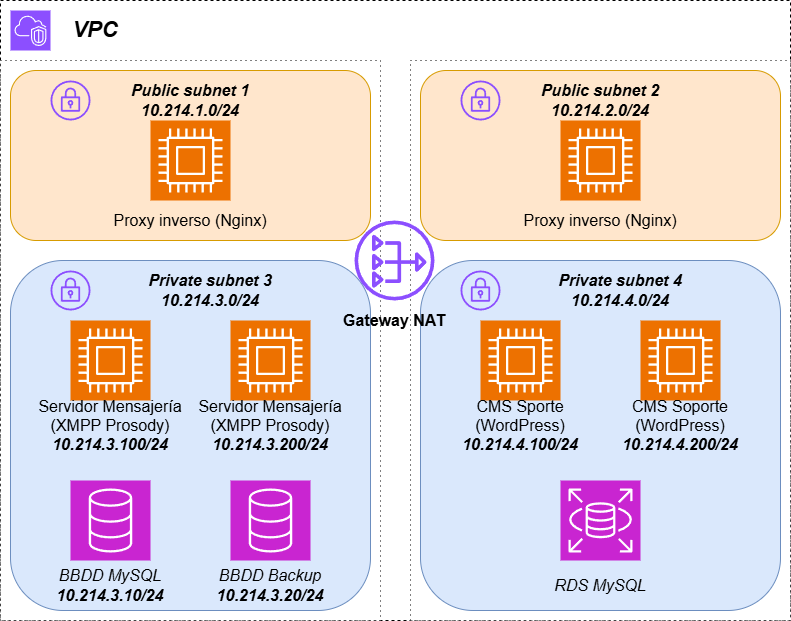

The diagram above was exported from draw.io. Its source (the exported page's mxGraphModel, read from the mxfile embedded in the PNG):
<mxGraphModel dx="2074" dy="1098" grid="1" gridSize="10" guides="1" tooltips="1" connect="1" arrows="1" fold="1" page="1" pageScale="1" pageWidth="827" pageHeight="1169" math="0" shadow="0">
  <root>
    <mxCell id="0" />
    <mxCell id="1" parent="0" />
    <mxCell id="iEew1EUSJyRWEJ5nf-gL-58" value="" style="whiteSpace=wrap;html=1;dashed=1;" parent="1" vertex="1">
      <mxGeometry x="20" y="160" width="790" height="620" as="geometry" />
    </mxCell>
    <mxCell id="iEew1EUSJyRWEJ5nf-gL-60" value="" style="whiteSpace=wrap;html=1;dashed=1;dashPattern=1 4;" parent="1" vertex="1">
      <mxGeometry x="430" y="220" width="380" height="560" as="geometry" />
    </mxCell>
    <mxCell id="iEew1EUSJyRWEJ5nf-gL-59" value="" style="whiteSpace=wrap;html=1;dashed=1;dashPattern=1 4;" parent="1" vertex="1">
      <mxGeometry x="20" y="220" width="380" height="560" as="geometry" />
    </mxCell>
    <mxCell id="iEew1EUSJyRWEJ5nf-gL-51" value="" style="rounded=1;whiteSpace=wrap;html=1;fillColor=#dae8fc;strokeColor=#6c8ebf;" parent="1" vertex="1">
      <mxGeometry x="440" y="420" width="360" height="350" as="geometry" />
    </mxCell>
    <mxCell id="iEew1EUSJyRWEJ5nf-gL-50" value="" style="rounded=1;whiteSpace=wrap;html=1;fillColor=#ffe6cc;strokeColor=#d79b00;" parent="1" vertex="1">
      <mxGeometry x="440" y="230" width="360" height="170" as="geometry" />
    </mxCell>
    <mxCell id="iEew1EUSJyRWEJ5nf-gL-49" value="" style="rounded=1;whiteSpace=wrap;html=1;fillColor=#dae8fc;strokeColor=#6c8ebf;" parent="1" vertex="1">
      <mxGeometry x="30" y="420" width="360" height="350" as="geometry" />
    </mxCell>
    <mxCell id="iEew1EUSJyRWEJ5nf-gL-47" value="" style="rounded=1;whiteSpace=wrap;html=1;fillColor=#ffe6cc;strokeColor=#d79b00;" parent="1" vertex="1">
      <mxGeometry x="30" y="230" width="360" height="170" as="geometry" />
    </mxCell>
    <mxCell id="iEew1EUSJyRWEJ5nf-gL-2" value="" style="sketch=0;points=[[0,0,0],[0.25,0,0],[0.5,0,0],[0.75,0,0],[1,0,0],[0,1,0],[0.25,1,0],[0.5,1,0],[0.75,1,0],[1,1,0],[0,0.25,0],[0,0.5,0],[0,0.75,0],[1,0.25,0],[1,0.5,0],[1,0.75,0]];outlineConnect=0;fontColor=#232F3E;fillColor=#ED7100;strokeColor=#ffffff;dashed=0;verticalLabelPosition=bottom;verticalAlign=top;align=center;html=1;fontSize=12;fontStyle=0;aspect=fixed;shape=mxgraph.aws4.resourceIcon;resIcon=mxgraph.aws4.compute;" parent="1" vertex="1">
      <mxGeometry x="90" y="480" width="80" height="80" as="geometry" />
    </mxCell>
    <mxCell id="iEew1EUSJyRWEJ5nf-gL-3" value="" style="sketch=0;points=[[0,0,0],[0.25,0,0],[0.5,0,0],[0.75,0,0],[1,0,0],[0,1,0],[0.25,1,0],[0.5,1,0],[0.75,1,0],[1,1,0],[0,0.25,0],[0,0.5,0],[0,0.75,0],[1,0.25,0],[1,0.5,0],[1,0.75,0]];outlineConnect=0;fontColor=#232F3E;fillColor=#ED7100;strokeColor=#ffffff;dashed=0;verticalLabelPosition=bottom;verticalAlign=top;align=center;html=1;fontSize=12;fontStyle=0;aspect=fixed;shape=mxgraph.aws4.resourceIcon;resIcon=mxgraph.aws4.compute;" parent="1" vertex="1">
      <mxGeometry x="250" y="480" width="80" height="80" as="geometry" />
    </mxCell>
    <mxCell id="iEew1EUSJyRWEJ5nf-gL-5" value="Proxy inverso (Nginx)" style="text;strokeColor=none;fillColor=none;html=1;align=center;verticalAlign=middle;whiteSpace=wrap;rounded=0;fontSize=16;" parent="1" vertex="1">
      <mxGeometry x="130" y="360" width="160" height="40" as="geometry" />
    </mxCell>
    <mxCell id="iEew1EUSJyRWEJ5nf-gL-1" value="" style="sketch=0;points=[[0,0,0],[0.25,0,0],[0.5,0,0],[0.75,0,0],[1,0,0],[0,1,0],[0.25,1,0],[0.5,1,0],[0.75,1,0],[1,1,0],[0,0.25,0],[0,0.5,0],[0,0.75,0],[1,0.25,0],[1,0.5,0],[1,0.75,0]];outlineConnect=0;fontColor=#232F3E;fillColor=#ED7100;strokeColor=#ffffff;dashed=0;verticalLabelPosition=bottom;verticalAlign=top;align=center;html=1;fontSize=12;fontStyle=0;aspect=fixed;shape=mxgraph.aws4.resourceIcon;resIcon=mxgraph.aws4.compute;" parent="1" vertex="1">
      <mxGeometry x="170" y="280" width="80" height="80" as="geometry" />
    </mxCell>
    <mxCell id="iEew1EUSJyRWEJ5nf-gL-16" value="" style="sketch=0;points=[[0,0,0],[0.25,0,0],[0.5,0,0],[0.75,0,0],[1,0,0],[0,1,0],[0.25,1,0],[0.5,1,0],[0.75,1,0],[1,1,0],[0,0.25,0],[0,0.5,0],[0,0.75,0],[1,0.25,0],[1,0.5,0],[1,0.75,0]];outlineConnect=0;fontColor=#232F3E;fillColor=#C925D1;strokeColor=#ffffff;dashed=0;verticalLabelPosition=bottom;verticalAlign=top;align=center;html=1;fontSize=12;fontStyle=0;aspect=fixed;shape=mxgraph.aws4.resourceIcon;resIcon=mxgraph.aws4.database;" parent="1" vertex="1">
      <mxGeometry x="90" y="640" width="80" height="80" as="geometry" />
    </mxCell>
    <mxCell id="iEew1EUSJyRWEJ5nf-gL-17" value="" style="sketch=0;points=[[0,0,0],[0.25,0,0],[0.5,0,0],[0.75,0,0],[1,0,0],[0,1,0],[0.25,1,0],[0.5,1,0],[0.75,1,0],[1,1,0],[0,0.25,0],[0,0.5,0],[0,0.75,0],[1,0.25,0],[1,0.5,0],[1,0.75,0]];outlineConnect=0;fontColor=#232F3E;fillColor=#C925D1;strokeColor=#ffffff;dashed=0;verticalLabelPosition=bottom;verticalAlign=top;align=center;html=1;fontSize=12;fontStyle=0;aspect=fixed;shape=mxgraph.aws4.resourceIcon;resIcon=mxgraph.aws4.rds;" parent="1" vertex="1">
      <mxGeometry x="580" y="640" width="80" height="80" as="geometry" />
    </mxCell>
    <mxCell id="iEew1EUSJyRWEJ5nf-gL-19" value="" style="sketch=0;points=[[0,0,0],[0.25,0,0],[0.5,0,0],[0.75,0,0],[1,0,0],[0,1,0],[0.25,1,0],[0.5,1,0],[0.75,1,0],[1,1,0],[0,0.25,0],[0,0.5,0],[0,0.75,0],[1,0.25,0],[1,0.5,0],[1,0.75,0]];outlineConnect=0;fontColor=#232F3E;fillColor=#C925D1;strokeColor=#ffffff;dashed=0;verticalLabelPosition=bottom;verticalAlign=top;align=center;html=1;fontSize=12;fontStyle=0;aspect=fixed;shape=mxgraph.aws4.resourceIcon;resIcon=mxgraph.aws4.database;" parent="1" vertex="1">
      <mxGeometry x="250" y="640" width="80" height="80" as="geometry" />
    </mxCell>
    <mxCell id="iEew1EUSJyRWEJ5nf-gL-20" value="" style="sketch=0;points=[[0,0,0],[0.25,0,0],[0.5,0,0],[0.75,0,0],[1,0,0],[0,1,0],[0.25,1,0],[0.5,1,0],[0.75,1,0],[1,1,0],[0,0.25,0],[0,0.5,0],[0,0.75,0],[1,0.25,0],[1,0.5,0],[1,0.75,0]];outlineConnect=0;fontColor=#232F3E;fillColor=#8C4FFF;strokeColor=#ffffff;dashed=0;verticalLabelPosition=bottom;verticalAlign=top;align=center;html=1;fontSize=12;fontStyle=0;aspect=fixed;shape=mxgraph.aws4.resourceIcon;resIcon=mxgraph.aws4.vpc;" parent="1" vertex="1">
      <mxGeometry x="30" y="170" width="40" height="40" as="geometry" />
    </mxCell>
    <mxCell id="iEew1EUSJyRWEJ5nf-gL-25" value="" style="sketch=0;outlineConnect=0;fontColor=#232F3E;gradientColor=none;fillColor=#8C4FFF;strokeColor=none;dashed=0;verticalLabelPosition=bottom;verticalAlign=top;align=center;html=1;fontSize=12;fontStyle=0;aspect=fixed;pointerEvents=1;shape=mxgraph.aws4.vpn_gateway;fillStyle=auto;shadow=0;" parent="1" vertex="1">
      <mxGeometry x="70" y="240" width="40" height="40" as="geometry" />
    </mxCell>
    <mxCell id="iEew1EUSJyRWEJ5nf-gL-26" value="" style="sketch=0;outlineConnect=0;fontColor=#232F3E;gradientColor=none;fillColor=#8C4FFF;strokeColor=none;dashed=0;verticalLabelPosition=bottom;verticalAlign=top;align=center;html=1;fontSize=12;fontStyle=0;aspect=fixed;pointerEvents=1;shape=mxgraph.aws4.nat_gateway;" parent="1" vertex="1">
      <mxGeometry x="374" y="380" width="80" height="80" as="geometry" />
    </mxCell>
    <mxCell id="iEew1EUSJyRWEJ5nf-gL-27" value="Servidor Mensajería&lt;br&gt;(XMPP Prosody)&lt;div&gt;&lt;i&gt;&lt;b&gt;10.214.3.100/24&lt;/b&gt;&lt;/i&gt;&lt;/div&gt;" style="text;strokeColor=none;fillColor=none;html=1;align=center;verticalAlign=middle;whiteSpace=wrap;rounded=0;fontSize=16;" parent="1" vertex="1">
      <mxGeometry x="50" y="560" width="160" height="50" as="geometry" />
    </mxCell>
    <mxCell id="iEew1EUSJyRWEJ5nf-gL-28" value="Servidor Mensajería&lt;br&gt;(XMPP Prosody)&lt;div&gt;&lt;i&gt;&lt;b&gt;10.214.3.200/24&lt;/b&gt;&lt;/i&gt;&lt;/div&gt;" style="text;strokeColor=none;fillColor=none;html=1;align=center;verticalAlign=middle;whiteSpace=wrap;rounded=0;fontSize=16;" parent="1" vertex="1">
      <mxGeometry x="210" y="560" width="160" height="50" as="geometry" />
    </mxCell>
    <mxCell id="iEew1EUSJyRWEJ5nf-gL-29" value="&lt;i&gt;&lt;b&gt;Public subnet 1 10.214.1.0/24&lt;/b&gt;&lt;/i&gt;" style="text;strokeColor=none;fillColor=none;html=1;align=center;verticalAlign=middle;whiteSpace=wrap;rounded=0;fontSize=16;" parent="1" vertex="1">
      <mxGeometry x="100" y="240" width="220" height="40" as="geometry" />
    </mxCell>
    <mxCell id="iEew1EUSJyRWEJ5nf-gL-30" value="" style="sketch=0;outlineConnect=0;fontColor=#232F3E;gradientColor=none;fillColor=#8C4FFF;strokeColor=none;dashed=0;verticalLabelPosition=bottom;verticalAlign=top;align=center;html=1;fontSize=12;fontStyle=0;aspect=fixed;pointerEvents=1;shape=mxgraph.aws4.vpn_gateway;fillStyle=auto;shadow=0;" parent="1" vertex="1">
      <mxGeometry x="70" y="430" width="40" height="40" as="geometry" />
    </mxCell>
    <mxCell id="iEew1EUSJyRWEJ5nf-gL-31" value="&lt;i&gt;&lt;b&gt;Private subnet 3 10.214.3.0/24&lt;/b&gt;&lt;/i&gt;" style="text;strokeColor=none;fillColor=none;html=1;align=center;verticalAlign=middle;whiteSpace=wrap;rounded=0;fontSize=16;" parent="1" vertex="1">
      <mxGeometry x="120" y="430" width="220" height="40" as="geometry" />
    </mxCell>
    <mxCell id="iEew1EUSJyRWEJ5nf-gL-32" value="" style="sketch=0;points=[[0,0,0],[0.25,0,0],[0.5,0,0],[0.75,0,0],[1,0,0],[0,1,0],[0.25,1,0],[0.5,1,0],[0.75,1,0],[1,1,0],[0,0.25,0],[0,0.5,0],[0,0.75,0],[1,0.25,0],[1,0.5,0],[1,0.75,0]];outlineConnect=0;fontColor=#232F3E;fillColor=#ED7100;strokeColor=#ffffff;dashed=0;verticalLabelPosition=bottom;verticalAlign=top;align=center;html=1;fontSize=12;fontStyle=0;aspect=fixed;shape=mxgraph.aws4.resourceIcon;resIcon=mxgraph.aws4.compute;" parent="1" vertex="1">
      <mxGeometry x="500" y="480" width="80" height="80" as="geometry" />
    </mxCell>
    <mxCell id="iEew1EUSJyRWEJ5nf-gL-33" value="" style="sketch=0;points=[[0,0,0],[0.25,0,0],[0.5,0,0],[0.75,0,0],[1,0,0],[0,1,0],[0.25,1,0],[0.5,1,0],[0.75,1,0],[1,1,0],[0,0.25,0],[0,0.5,0],[0,0.75,0],[1,0.25,0],[1,0.5,0],[1,0.75,0]];outlineConnect=0;fontColor=#232F3E;fillColor=#ED7100;strokeColor=#ffffff;dashed=0;verticalLabelPosition=bottom;verticalAlign=top;align=center;html=1;fontSize=12;fontStyle=0;aspect=fixed;shape=mxgraph.aws4.resourceIcon;resIcon=mxgraph.aws4.compute;" parent="1" vertex="1">
      <mxGeometry x="660" y="480" width="80" height="80" as="geometry" />
    </mxCell>
    <mxCell id="iEew1EUSJyRWEJ5nf-gL-34" value="Proxy inverso (Nginx)" style="text;strokeColor=none;fillColor=none;html=1;align=center;verticalAlign=middle;whiteSpace=wrap;rounded=0;fontSize=16;" parent="1" vertex="1">
      <mxGeometry x="540" y="360" width="160" height="40" as="geometry" />
    </mxCell>
    <mxCell id="iEew1EUSJyRWEJ5nf-gL-35" value="" style="sketch=0;points=[[0,0,0],[0.25,0,0],[0.5,0,0],[0.75,0,0],[1,0,0],[0,1,0],[0.25,1,0],[0.5,1,0],[0.75,1,0],[1,1,0],[0,0.25,0],[0,0.5,0],[0,0.75,0],[1,0.25,0],[1,0.5,0],[1,0.75,0]];outlineConnect=0;fontColor=#232F3E;fillColor=#ED7100;strokeColor=#ffffff;dashed=0;verticalLabelPosition=bottom;verticalAlign=top;align=center;html=1;fontSize=12;fontStyle=0;aspect=fixed;shape=mxgraph.aws4.resourceIcon;resIcon=mxgraph.aws4.compute;" parent="1" vertex="1">
      <mxGeometry x="580" y="280" width="80" height="80" as="geometry" />
    </mxCell>
    <mxCell id="iEew1EUSJyRWEJ5nf-gL-36" value="" style="sketch=0;outlineConnect=0;fontColor=#232F3E;gradientColor=none;fillColor=#8C4FFF;strokeColor=none;dashed=0;verticalLabelPosition=bottom;verticalAlign=top;align=center;html=1;fontSize=12;fontStyle=0;aspect=fixed;pointerEvents=1;shape=mxgraph.aws4.vpn_gateway;fillStyle=auto;shadow=0;" parent="1" vertex="1">
      <mxGeometry x="480" y="240" width="40" height="40" as="geometry" />
    </mxCell>
    <mxCell id="iEew1EUSJyRWEJ5nf-gL-37" value="CMS Sporte (WordPress)&lt;div&gt;&lt;i&gt;&lt;b&gt;10.214.4.100/24&lt;/b&gt;&lt;/i&gt;&lt;/div&gt;" style="text;strokeColor=none;fillColor=none;html=1;align=center;verticalAlign=middle;whiteSpace=wrap;rounded=0;fontSize=16;" parent="1" vertex="1">
      <mxGeometry x="460" y="560" width="160" height="50" as="geometry" />
    </mxCell>
    <mxCell id="iEew1EUSJyRWEJ5nf-gL-38" value="CMS Soporte (WordPress)&lt;div&gt;&lt;i&gt;&lt;b&gt;10.214.4.200/24&lt;/b&gt;&lt;/i&gt;&lt;/div&gt;" style="text;strokeColor=none;fillColor=none;html=1;align=center;verticalAlign=middle;whiteSpace=wrap;rounded=0;fontSize=16;" parent="1" vertex="1">
      <mxGeometry x="620" y="560" width="160" height="50" as="geometry" />
    </mxCell>
    <mxCell id="iEew1EUSJyRWEJ5nf-gL-39" value="&lt;i&gt;&lt;b&gt;Public subnet 2 10.214.2.0/24&lt;/b&gt;&lt;/i&gt;" style="text;strokeColor=none;fillColor=none;html=1;align=center;verticalAlign=middle;whiteSpace=wrap;rounded=0;fontSize=16;" parent="1" vertex="1">
      <mxGeometry x="510" y="240" width="220" height="40" as="geometry" />
    </mxCell>
    <mxCell id="iEew1EUSJyRWEJ5nf-gL-40" value="" style="sketch=0;outlineConnect=0;fontColor=#232F3E;gradientColor=none;fillColor=#8C4FFF;strokeColor=none;dashed=0;verticalLabelPosition=bottom;verticalAlign=top;align=center;html=1;fontSize=12;fontStyle=0;aspect=fixed;pointerEvents=1;shape=mxgraph.aws4.vpn_gateway;fillStyle=auto;shadow=0;" parent="1" vertex="1">
      <mxGeometry x="480" y="430" width="40" height="40" as="geometry" />
    </mxCell>
    <mxCell id="iEew1EUSJyRWEJ5nf-gL-41" value="&lt;i&gt;&lt;b&gt;Private subnet 4 10.214.4.0/24&lt;/b&gt;&lt;/i&gt;" style="text;strokeColor=none;fillColor=none;html=1;align=center;verticalAlign=middle;whiteSpace=wrap;rounded=0;fontSize=16;" parent="1" vertex="1">
      <mxGeometry x="530" y="430" width="220" height="40" as="geometry" />
    </mxCell>
    <mxCell id="iEew1EUSJyRWEJ5nf-gL-42" value="&lt;div&gt;&lt;i&gt;BBDD Backup&lt;br&gt;&lt;/i&gt;&lt;/div&gt;&lt;div&gt;&lt;i&gt;&lt;b&gt;10.214.3.20/24&lt;/b&gt;&lt;/i&gt;&lt;i&gt;&lt;/i&gt;&lt;/div&gt;" style="text;strokeColor=none;fillColor=none;html=1;align=center;verticalAlign=middle;whiteSpace=wrap;rounded=0;fontSize=16;" parent="1" vertex="1">
      <mxGeometry x="210" y="720" width="160" height="50" as="geometry" />
    </mxCell>
    <mxCell id="iEew1EUSJyRWEJ5nf-gL-43" value="&lt;div&gt;&lt;i&gt;BBDD MySQL&lt;br&gt;&lt;/i&gt;&lt;/div&gt;&lt;div&gt;&lt;i&gt;&lt;b&gt;10.214.3.10/24&lt;/b&gt;&lt;/i&gt;&lt;i&gt;&lt;/i&gt;&lt;/div&gt;" style="text;strokeColor=none;fillColor=none;html=1;align=center;verticalAlign=middle;whiteSpace=wrap;rounded=0;fontSize=16;" parent="1" vertex="1">
      <mxGeometry x="50" y="720" width="160" height="50" as="geometry" />
    </mxCell>
    <mxCell id="iEew1EUSJyRWEJ5nf-gL-44" value="&lt;i&gt;RDS MySQL&lt;/i&gt;" style="text;strokeColor=none;fillColor=none;html=1;align=center;verticalAlign=middle;whiteSpace=wrap;rounded=0;fontSize=16;" parent="1" vertex="1">
      <mxGeometry x="540" y="720" width="160" height="50" as="geometry" />
    </mxCell>
    <mxCell id="iEew1EUSJyRWEJ5nf-gL-45" value="&lt;b&gt;Gateway NAT&lt;/b&gt;" style="text;strokeColor=none;fillColor=none;html=1;align=center;verticalAlign=middle;whiteSpace=wrap;rounded=0;fontSize=16;" parent="1" vertex="1">
      <mxGeometry x="359" y="460" width="110" height="40" as="geometry" />
    </mxCell>
    <mxCell id="iEew1EUSJyRWEJ5nf-gL-46" value="&lt;font style=&quot;font-size: 22px;&quot;&gt;&lt;b&gt;&lt;i&gt;VPC&lt;/i&gt;&lt;/b&gt;&lt;/font&gt;" style="text;strokeColor=none;fillColor=none;html=1;align=center;verticalAlign=middle;whiteSpace=wrap;rounded=0;fontSize=16;" parent="1" vertex="1">
      <mxGeometry x="90" y="170" width="50" height="40" as="geometry" />
    </mxCell>
  </root>
</mxGraphModel>